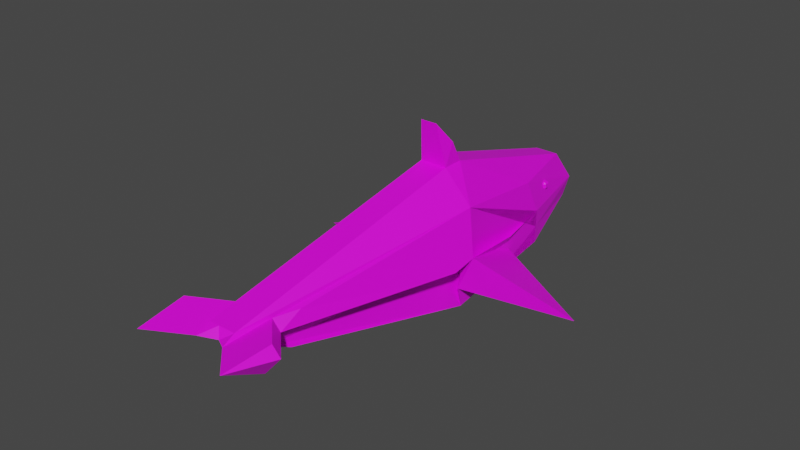 # Source: shark.blend  (saved by Blender 2.82.7; exported with 4.5.12 LTS)
import bpy
from mathutils import Matrix  # noqa: F401  (used for matrix-valued properties, if any)

bpy.ops.wm.read_factory_settings(use_empty=True)
scene = bpy.context.scene
scene.name = 'Scene'

# ---- collections
col_collection = bpy.data.collections.new('Collection'); scene.collection.children.link(col_collection)

# ---- images (referenced by path relative to the original .blend; pixels are not part of the script)
import os
ASSET_DIR = os.environ.get("B2B_ASSET_DIR", "")  # directory of the original .blend (textures are referenced by path, not embedded)
HERE = os.path.dirname(os.path.abspath(__file__))  # packed textures are extracted next to this script under _unpacked/

def load_image(name, relpath, width, height, colorspace="sRGB"):
    """Load a texture the original file referenced (path relative to the .blend, or extracted next to this script)."""
    p = next((c for c in (os.path.join(HERE, relpath), os.path.join(ASSET_DIR, relpath)) if relpath and os.path.exists(c)), "")
    if p:
        img = bpy.data.images.load(p, check_existing=True)
        img.name = name
    else:  # same state as the original file: an image datablock whose file is absent (Cycles renders it pink)
        img = bpy.data.images.new(name, width, height)
        img.source = "FILE"
        img.filepath = "//" + (relpath or name)
    img.colorspace_settings.name = colorspace
    return img
img_colorpalette_png = load_image('colorpalette.png', 'colorpalette.png', 1024, 1024, 'sRGB')

# ---- materials (node trees are filled in below, after node groups)
mat_material_001 = bpy.data.materials.new('Material.001')
mat_material_001.use_transparent_shadow = False
mat_material_002 = bpy.data.materials.new('Material.002')
mat_material_002.use_transparent_shadow = False

# ---- material node trees
mat_material_001.use_nodes = True; mat_material_001.node_tree.nodes.clear()
_N = mat_material_001.node_tree.nodes; _L = mat_material_001.node_tree.links
n0 = _N.new('ShaderNodeOutputMaterial'); n0.name = 'Material Output'; n0.location = (300, 300)
n1 = _N.new('ShaderNodeBsdfPrincipled'); n1.name = 'Principled BSDF'; n1.location = (10, 300)
n1.distribution = 'GGX'
n1.subsurface_method = 'BURLEY'
n1.inputs[3].default_value = 1.45
n1.inputs[27].default_value = (0.0, 0.0, 0.0, 1.0)
n1.inputs[28].default_value = 1.0
n2 = _N.new('ShaderNodeTexImage'); n2.name = 'Image Texture'; n2.location = (-270, 215)
n2.image = img_colorpalette_png
n2.interpolation = 'Closest'
_L.new(n1.outputs[0], n0.inputs[0])
_L.new(n2.outputs[0], n1.inputs[0])
n0.is_active_output = True
mat_material_002.use_nodes = True; mat_material_002.node_tree.nodes.clear()
_N = mat_material_002.node_tree.nodes; _L = mat_material_002.node_tree.links
n0 = _N.new('ShaderNodeOutputMaterial'); n0.name = 'Material Output'; n0.location = (300, 300)
n1 = _N.new('ShaderNodeBsdfPrincipled'); n1.name = 'Principled BSDF'; n1.location = (10, 300)
n1.distribution = 'GGX'
n1.subsurface_method = 'BURLEY'
n1.inputs[3].default_value = 1.45
n1.inputs[27].default_value = (0.0, 0.0, 0.0, 1.0)
n1.inputs[28].default_value = 1.0
n2 = _N.new('ShaderNodeTexImage'); n2.name = 'Image Texture'; n2.location = (-370, 252)
n2.image = img_colorpalette_png
n2.interpolation = 'Closest'
_L.new(n1.outputs[0], n0.inputs[0])
_L.new(n2.outputs[0], n1.inputs[0])
n0.is_active_output = True

# ---- world
world_world = bpy.data.worlds.new('World'); scene.world = world_world
world_world.use_nodes = True; world_world.node_tree.nodes.clear()
_N = world_world.node_tree.nodes; _L = world_world.node_tree.links
n0 = _N.new('ShaderNodeOutputWorld'); n0.name = 'World Output'; n0.location = (300, 300)
n1 = _N.new('ShaderNodeBackground'); n1.name = 'Background'; n1.location = (10, 300)
n1.inputs[0].default_value = (0.05088, 0.05088, 0.05088, 1.0)
_L.new(n1.outputs[0], n0.inputs[0])
n0.is_active_output = True
world_world.color = (0.05088, 0.05088, 0.05088)
world_world.use_sun_shadow = False
world_world.sun_shadow_jitter_overblur = 0.0

# ---- meshes
me_cube = bpy.data.meshes.new('Cube')
me_cube.from_pydata([(0.4184, -0.2682, 0.1291), (-0.586, -0.2682, 0.1291), (-1.0, 4.568, -1.0), (0.0, 9.429, -0.1114), (0.0, -0.2682, 0.1291), (0.9002, 4.568, -1.0), (-0.1251, 4.568, -1.0), (0.2519, -1.534, 1.0), (0.2677, -1.857, 0.862), (-0.4195, -1.534, 1.0), (-0.4016, -1.899, 0.8653), (-0.1665, -1.534, 1.0), (0.0, -1.701, 0.8335), (0.1665, -1.534, 1.0), (0.3174, 4.674, 2.201), (1.083, 4.568, 1.523), (0.3174, 5.184, 2.201), (-0.351, 5.184, 2.201), (-0.6134, 4.682, 1.911), (-0.351, 4.674, 2.201), (0.1665, 9.262, 1.0), (0.0, 9.689, 0.2818), (-0.1665, 9.262, 1.0), (-0.08358, 4.674, 2.201), (0.04997, 4.674, 2.201), (0.04997, 5.184, 2.201), (-0.08358, 5.184, 2.201), (0.1837, 4.483, 3.252), (-0.2173, 4.483, 3.252), (-0.08358, 4.483, 3.252), (0.04997, 4.483, 3.252), (-0.351, 4.911, 2.731), (-0.01681, 5.184, 2.201), (0.1837, 5.184, 2.201), (-0.2173, 5.184, 2.201), (-0.01681, 4.483, 3.252), (-0.08358, 4.911, 2.731), (0.3174, 4.911, 2.731), (0.04997, 4.911, 2.731), (0.1837, 4.911, 2.731), (-0.2173, 4.911, 2.731), (-0.01681, 4.911, 2.731), (0.4577, 9.429, -0.1114), (1.0, 7.372, -0.4719), (-1.0, 7.372, -0.4719), (-0.4577, 9.429, -0.1114), (0.8335, 7.19, 1.095), (0.2869, 9.262, 1.0), (1.0, 7.37, 0.3527), (0.456, 9.689, 0.2818), (-0.2869, 9.262, 1.0), (-0.8335, 7.19, 1.095), (-0.456, 9.689, 0.2818), (-1.0, 7.37, 0.3527), (1.352, 4.357, 0.4634), (-1.5, 4.354, 0.4596), (1.0, 7.371, -0.0596), (0.9501, 5.97, -0.736), (0.9645, 4.357, -0.4354), (1.222, 5.969, 0.307), (-1.289, 5.969, 0.307), (-1.0, 5.97, -0.736), (-1.087, 4.354, -0.4413), (-0.8802, 6.356, -0.22), (0.8417, 6.355, -0.2146), (-3.579, 5.202, -0.6049), (3.486, 5.177, -0.6698), (-1.082, 1.433, 0.5474), (-1.33, 3.001, 0.4043), (-0.8341, -0.1336, 0.6904), (-0.5924, -0.6931, 0.7553), (0.7509, 1.433, 1.178), (0.5847, -0.1336, 1.006), (0.6678, 0.65, 1.092), (0.3897, -0.7063, 0.9884), (-0.4016, -0.7966, 0.3233), (0.2677, -0.8051, 0.3449), (0.9315, 1.433, 0.5474), (1.188, 3.001, 0.4043), (0.675, -0.1336, 0.6904), (1.316, 3.784, 0.3328), (0.8032, 0.65, 0.6189), (1.06, 2.217, 0.4758), (0.6042, -0.7063, 0.757), (-0.793, 1.433, 1.178), (-0.6895, -0.1336, 1.006), (-0.8965, 3.001, 1.35), (-0.4812, -0.6931, 0.9979), (-0.8448, 2.217, 1.264), (-0.7413, 0.65, 1.092), (-0.9483, 3.784, 1.436), (-1.32, -2.524, 0.943), (-1.511, -1.318, 0.833), (-1.32, -1.421, 0.401), (-1.399, -1.318, 1.076), (0.9838, -2.554, 0.9309), (1.106, -1.404, 1.057), (0.9838, -1.503, 0.4138), (1.32, -1.404, 0.8259)], [(48, 53)], [(14, 24, 13, 7), (6, 5, 0, 4), (0, 76, 8, 12, 10, 75, 1, 4), (17, 51, 53, 18), (20, 47, 49, 21), (44, 45, 3, 6, 2, 61), (23, 19, 9, 11), (2, 6, 4, 1), (1, 75, 10, 87, 85, 89, 84, 88, 86, 90, 18, 53, 44, 61, 2), (45, 52, 21, 49, 42, 3), (11, 12, 13), (14, 15, 16), (17, 18, 19), (20, 21, 22), (23, 24, 30, 35, 29), (11, 9, 10, 12), (14, 7, 8, 74, 72, 73, 71, 15), (50, 22, 21, 52), (46, 16, 15, 48), (7, 13, 12, 8), (46, 47, 20, 25, 33, 16), (9, 19, 18, 90, 86, 88, 84, 89, 85, 87, 10), (22, 50, 51, 17, 34, 26), (23, 11, 13, 24), (22, 26, 32, 25, 20), (41, 36, 29, 35), (17, 19, 28, 31), (43, 56, 48, 15, 71, 73, 72, 74, 8, 76, 0, 5, 57), (19, 23, 29, 28), (24, 14, 27, 30), (14, 16, 37, 27), (40, 31, 28), (39, 38, 30, 27), (37, 39, 27), (16, 33, 39, 37), (33, 25, 38, 39), (36, 40, 28, 29), (26, 34, 40, 36), (34, 17, 31, 40), (38, 41, 35, 30), (25, 32, 41, 38), (32, 26, 36, 41), (50, 52, 53, 51), (46, 48, 49, 47), (44, 53, 52, 45), (48, 56, 43, 42, 49), (3, 42, 43, 57, 5, 6), (48, 15, 54, 58, 5, 57, 43, 56), (62, 55, 63), (63, 55, 65), (62, 63, 65), (55, 62, 65), (54, 64, 66), (58, 64, 66), (58, 54, 66), (87, 10, 91, 94), (70, 87, 94, 92), (10, 70, 92, 91), (70, 75, 93, 92), (10, 75, 93, 91), (76, 8, 95, 97), (8, 74, 96, 95), (76, 83, 98, 97), (8, 83, 98, 95), (74, 83, 98, 96), (61, 44, 53, 60), (61, 60, 55, 2), (53, 18, 55), (80, 78, 82, 77, 81, 79, 83, 74, 72, 73, 71, 54), (59, 64, 54), (59, 48, 57, 64), (61, 2, 62, 60, 63), (94, 91, 92), (96, 98, 95), (95, 98, 97), (91, 93, 92), (54, 71, 15), (64, 58, 54), (18, 87, 70, 69, 67, 68, 55), (68, 67, 69, 70, 87, 85, 89, 84, 88, 86, 90, 55), (55, 90, 18)])
_uv = me_cube.uv_layers.new(name='UVMap')
_uv.uv.foreach_set('vector', [0.7967, 0.924, 0.7928, 0.924, 0.7928, 0.9185, 0.7967, 0.9185, 0.8152, 0.9242, 0.8094, 0.9242, 0.8094, 0.9184, 0.8152, 0.9184, 0.8094, 0.9184, 0.804, 0.9184, 0.7986, 0.9184, 0.7986, 0.9125, 0.7986, 0.9067, 0.804, 0.9067, 0.8094, 0.9067, 0.8094, 0.9125, 0.7869, 0.9244, 0.7869, 0.9291, 0.786, 0.9295, 0.786, 0.9242, 0.7928, 0.9299, 0.7935, 0.9299, 0.7945, 0.9301, 0.7918, 0.9301, 0.8211, 0.9295, 0.8179, 0.9301, 0.8152, 0.9301, 0.8152, 0.9242, 0.8211, 0.9242, 0.8211, 0.9268, 0.7908, 0.924, 0.7869, 0.924, 0.7869, 0.9185, 0.7908, 0.9185, 0.8211, 0.9242, 0.8152, 0.9242, 0.8152, 0.9184, 0.8211, 0.9184, 0.8094, 0.9535, 0.804, 0.9535, 0.7986, 0.9535, 0.7986, 0.9527, 0.7986, 0.952, 0.7986, 0.9513, 0.7986, 0.9505, 0.7986, 0.9498, 0.7986, 0.9491, 0.7986, 0.9483, 0.7986, 0.9476, 0.7986, 0.9424, 0.8094, 0.9424, 0.8094, 0.945, 0.8094, 0.9476, 0.8094, 0.9386, 0.7986, 0.9386, 0.7986, 0.9359, 0.7986, 0.9332, 0.8094, 0.9332, 0.8094, 0.9359, 0.7908, 0.9185, 0.7918, 0.9184, 0.7918, 0.9185, 0.7967, 0.924, 0.7986, 0.9242, 0.7967, 0.9244, 0.7869, 0.9244, 0.786, 0.9242, 0.7869, 0.9242, 0.7928, 0.9299, 0.7918, 0.9301, 0.7918, 0.9299, 0.7908, 0.924, 0.7928, 0.924, 0.7928, 0.924, 0.7918, 0.924, 0.7908, 0.924, 0.7908, 0.9185, 0.7869, 0.9185, 0.786, 0.9184, 0.7918, 0.9184, 0.7967, 0.924, 0.7967, 0.9185, 0.7986, 0.9184, 0.7986, 0.9191, 0.7986, 0.9198, 0.7986, 0.9206, 0.7986, 0.9213, 0.7986, 0.9242, 0.7901, 0.9299, 0.7908, 0.9299, 0.7918, 0.9301, 0.7892, 0.9301, 0.7967, 0.9291, 0.7967, 0.9244, 0.7986, 0.9242, 0.7986, 0.9295, 0.7967, 0.9185, 0.7928, 0.9185, 0.7918, 0.9184, 0.7977, 0.9184, 0.7967, 0.9291, 0.7935, 0.9299, 0.7928, 0.9299, 0.7928, 0.9244, 0.7947, 0.9244, 0.7967, 0.9244, 0.7869, 0.9185, 0.7869, 0.924, 0.786, 0.9242, 0.786, 0.9235, 0.786, 0.9228, 0.786, 0.922, 0.786, 0.9213, 0.786, 0.9206, 0.786, 0.9198, 0.786, 0.9191, 0.786, 0.9184, 0.7908, 0.9299, 0.7901, 0.9299, 0.7869, 0.9291, 0.7869, 0.9244, 0.7889, 0.9244, 0.7908, 0.9244, 0.7908, 0.924, 0.7908, 0.9185, 0.7928, 0.9185, 0.7928, 0.924, 0.7908, 0.9299, 0.7908, 0.9244, 0.7918, 0.9244, 0.7928, 0.9244, 0.7928, 0.9299, 0.7918, 0.9244, 0.7908, 0.9244, 0.7908, 0.9244, 0.7918, 0.9244, 0.7869, 0.9244, 0.7869, 0.9242, 0.7869, 0.9244, 0.7869, 0.9244, 0.8094, 0.9295, 0.804, 0.9295, 0.7986, 0.9295, 0.7986, 0.9242, 0.7986, 0.9213, 0.7986, 0.9206, 0.7986, 0.9198, 0.7986, 0.9191, 0.7986, 0.9184, 0.804, 0.9184, 0.8094, 0.9184, 0.8094, 0.9242, 0.8094, 0.9268, 0.7869, 0.924, 0.7908, 0.924, 0.7908, 0.924, 0.7869, 0.924, 0.7928, 0.924, 0.7967, 0.924, 0.7947, 0.924, 0.7928, 0.924, 0.7967, 0.924, 0.7967, 0.9244, 0.7967, 0.9242, 0.7967, 0.924, 0.7889, 0.9244, 0.7869, 0.9244, 0.7889, 0.9244, 0.7947, 0.9244, 0.7928, 0.9244, 0.7928, 0.9244, 0.7947, 0.9244, 0.7967, 0.9244, 0.7947, 0.9244, 0.7967, 0.9244, 0.7967, 0.9244, 0.7947, 0.9244, 0.7947, 0.9244, 0.7967, 0.9244, 0.7947, 0.9244, 0.7928, 0.9244, 0.7928, 0.9244, 0.7947, 0.9244, 0.7908, 0.9244, 0.7889, 0.9244, 0.7889, 0.9244, 0.7908, 0.9244, 0.7908, 0.9244, 0.7889, 0.9244, 0.7889, 0.9244, 0.7908, 0.9244, 0.7889, 0.9244, 0.7869, 0.9244, 0.7869, 0.9244, 0.7889, 0.9244, 0.7928, 0.9244, 0.7918, 0.9244, 0.7918, 0.9244, 0.7928, 0.9244, 0.7928, 0.9244, 0.7918, 0.9244, 0.7918, 0.9244, 0.7928, 0.9244, 0.7918, 0.9244, 0.7908, 0.9244, 0.7908, 0.9244, 0.7918, 0.9244, 0.7901, 0.9299, 0.7892, 0.9301, 0.786, 0.9295, 0.7869, 0.9291, 0.7967, 0.9291, 0.7986, 0.9295, 0.7967, 0.9299, 0.7967, 0.9299, 0.8094, 0.9424, 0.7986, 0.9424, 0.7986, 0.9386, 0.8094, 0.9386, 0.7986, 0.9295, 0.804, 0.9295, 0.8094, 0.9295, 0.8094, 0.9332, 0.7986, 0.9332, 0.8152, 0.9301, 0.8125, 0.9301, 0.8094, 0.9295, 0.8094, 0.9268, 0.8094, 0.9242, 0.8152, 0.9242, 0.8269, 0.9535, 0.8269, 0.9535, 0.8269, 0.9535, 0.8269, 0.9535, 0.8269, 0.9535, 0.8269, 0.9535, 0.8269, 0.9535, 0.8269, 0.9535, 0.8269, 0.9535, 0.8269, 0.9535, 0.8269, 0.9535, 0.8269, 0.9535, 0.8269, 0.9535, 0.8269, 0.9535, 0.8269, 0.9535, 0.8269, 0.9535, 0.8269, 0.9535, 0.8269, 0.9535, 0.8269, 0.9535, 0.8269, 0.9535, 0.8269, 0.9535, 0.8269, 0.9535, 0.8269, 0.9535, 0.8269, 0.9535, 0.8269, 0.9535, 0.8269, 0.9535, 0.8269, 0.9535, 0.8269, 0.9535, 0.8269, 0.9535, 0.786, 0.9191, 0.786, 0.9184, 0.786, 0.9184, 0.786, 0.9191, 0.8269, 0.9535, 0.8269, 0.9535, 0.8269, 0.9535, 0.8269, 0.9535, 0.8269, 0.9535, 0.8269, 0.9535, 0.8269, 0.9535, 0.8269, 0.9535, 0.8269, 0.9535, 0.8269, 0.9535, 0.8269, 0.9535, 0.8269, 0.9535, 0.7986, 0.9067, 0.804, 0.9067, 0.804, 0.9067, 0.7986, 0.9067, 0.804, 0.9184, 0.7986, 0.9184, 0.7986, 0.9184, 0.804, 0.9184, 0.7986, 0.9184, 0.7986, 0.9191, 0.7986, 0.9191, 0.7986, 0.9184, 0.8269, 0.9535, 0.8269, 0.9535, 0.8269, 0.9535, 0.8269, 0.9535, 0.8269, 0.9535, 0.8269, 0.9535, 0.8269, 0.9535, 0.8269, 0.9535, 0.8269, 0.9535, 0.8269, 0.9535, 0.8269, 0.9535, 0.8269, 0.9535, 0.8269, 0.9535, 0.8269, 0.9535, 0.8269, 0.9535, 0.8269, 0.9535, 0.8269, 0.9535, 0.8269, 0.9535, 0.8269, 0.9535, 0.8269, 0.9535, 0.786, 0.9295, 0.786, 0.9242, 0.8269, 0.9535, 0.8269, 0.9535, 0.8269, 0.9535, 0.8269, 0.9535, 0.8269, 0.9535, 0.8269, 0.9535, 0.8269, 0.9535, 0.8269, 0.9535, 0.8269, 0.9535, 0.8269, 0.9535, 0.8269, 0.9535, 0.8269, 0.9535, 0.8269, 0.9535, 0.8269, 0.9535, 0.8269, 0.9535, 0.8269, 0.9535, 0.8269, 0.9535, 0.8269, 0.9535, 0.8269, 0.9535, 0.8269, 0.9535, 0.8211, 0.9268, 0.8211, 0.9242, 0.8269, 0.9535, 0.8269, 0.9535, 0.8269, 0.9535, 0.8269, 0.9535, 0.8269, 0.9535, 0.8269, 0.9535, 0.8269, 0.9535, 0.8269, 0.9535, 0.8269, 0.9535, 0.8269, 0.9535, 0.8269, 0.9535, 0.8269, 0.9535, 0.8269, 0.9535, 0.8269, 0.9535, 0.8269, 0.9535, 0.817, 0.94, 0.817, 0.94, 0.817, 0.94, 0.0, 0.0, 0.0, 0.0, 0.0, 0.0, 0.786, 0.9242, 0.8269, 0.9535, 0.8269, 0.9535, 0.8269, 0.9535, 0.8269, 0.9535, 0.8269, 0.9535, 0.8269, 0.9535, 0.8219, 0.9474, 0.8219, 0.9474, 0.8219, 0.9474, 0.8219, 0.9474, 0.8219, 0.9474, 0.8219, 0.9474, 0.8219, 0.9474, 0.8219, 0.9474, 0.8219, 0.9474, 0.8219, 0.9474, 0.8219, 0.9474, 0.8219, 0.9474, 0.7948, 0.9326, 0.7948, 0.9326, 0.7948, 0.9326])
me_cube.materials.append(mat_material_001)
me_cube.use_remesh_preserve_volume = False
me_cube.use_remesh_preserve_attributes = False
me_cube.use_mirror_vertex_groups = False
me_cube.update()
me_cube_002 = bpy.data.meshes.new('Cube.002')
me_cube_002.from_pydata([(-0.0924, 5.089, 0.07172), (-0.09225, 5.045, 0.1159), (-0.1365, 5.089, 0.1161), (-0.09198, 5.045, 0.2206), (-0.09188, 5.089, 0.265), (-0.1363, 5.089, 0.2208), (-0.09245, 5.194, 0.07196), (-0.1366, 5.194, 0.1163), (-0.09235, 5.238, 0.1163), (-0.09194, 5.194, 0.2652), (-0.09208, 5.238, 0.2211), (-0.1363, 5.194, 0.2211), (0.01235, 5.089, 0.07144), (0.05673, 5.089, 0.1156), (0.01249, 5.045, 0.1156), (0.01286, 5.089, 0.2647), (0.01277, 5.045, 0.2203), (0.057, 5.089, 0.2203), (0.01229, 5.194, 0.07168), (0.01239, 5.238, 0.116), (0.05667, 5.194, 0.1158), (0.01281, 5.194, 0.2649), (0.05695, 5.194, 0.2206), (0.01267, 5.238, 0.2208), (-1.5, 5.089, 0.07172), (-1.5, 5.045, 0.1159), (-1.544, 5.089, 0.1161), (-1.5, 5.045, 0.2206), (-1.499, 5.089, 0.265), (-1.544, 5.089, 0.2208), (-1.5, 5.194, 0.07196), (-1.544, 5.194, 0.1163), (-1.5, 5.238, 0.1163), (-1.499, 5.194, 0.2652), (-1.5, 5.238, 0.2211), (-1.544, 5.194, 0.2211), (-1.395, 5.089, 0.07144), (-1.351, 5.089, 0.1156), (-1.395, 5.045, 0.1156), (-1.395, 5.089, 0.2647), (-1.395, 5.045, 0.2203), (-1.351, 5.089, 0.2203), (-1.395, 5.194, 0.07168), (-1.395, 5.238, 0.116), (-1.351, 5.194, 0.1158), (-1.395, 5.194, 0.2649), (-1.351, 5.194, 0.2206), (-1.395, 5.238, 0.2208)], [], [(14, 16, 3, 1), (20, 22, 17, 13), (21, 9, 4, 15), (2, 5, 11, 7), (8, 10, 23, 19), (0, 1, 2), (3, 4, 5), (6, 7, 8), (9, 10, 11), (12, 13, 14), (15, 16, 17), (18, 19, 20), (21, 22, 23), (6, 0, 2, 7), (1, 3, 5, 2), (4, 9, 11, 5), (10, 8, 7, 11), (18, 6, 8, 19), (9, 21, 23, 10), (22, 20, 19, 23), (12, 18, 20, 13), (21, 15, 17, 22), (16, 14, 13, 17), (0, 12, 14, 1), (15, 4, 3, 16), (6, 18, 12, 0), (38, 40, 27, 25), (44, 46, 41, 37), (45, 33, 28, 39), (26, 29, 35, 31), (32, 34, 47, 43), (24, 25, 26), (27, 28, 29), (30, 31, 32), (33, 34, 35), (36, 37, 38), (39, 40, 41), (42, 43, 44), (45, 46, 47), (30, 24, 26, 31), (25, 27, 29, 26), (28, 33, 35, 29), (34, 32, 31, 35), (42, 30, 32, 43), (33, 45, 47, 34), (46, 44, 43, 47), (36, 42, 44, 37), (45, 39, 41, 46), (40, 38, 37, 41), (24, 36, 38, 25), (39, 28, 27, 40), (30, 42, 36, 24)])
_uv = me_cube_002.uv_layers.new(name='UVMap')
_uv.uv.foreach_set('vector', [0.1766, 0.6987, 0.1847, 0.6987, 0.1847, 0.7068, 0.1766, 0.7068, 0.1766, 0.6838, 0.1847, 0.6838, 0.1847, 0.6919, 0.1766, 0.6919, 0.1915, 0.6838, 0.1996, 0.6838, 0.1996, 0.6919, 0.1915, 0.6919, 0.1766, 0.654, 0.1847, 0.654, 0.1847, 0.6621, 0.1766, 0.6621, 0.1766, 0.6689, 0.1847, 0.6689, 0.1847, 0.677, 0.1766, 0.677, 0.1617, 0.6919, 0.1617, 0.6953, 0.1583, 0.6919, 0.1847, 0.7068, 0.1881, 0.7068, 0.1847, 0.7102, 0.1617, 0.6838, 0.1583, 0.6838, 0.1617, 0.6804, 0.1996, 0.6838, 0.1996, 0.6804, 0.203, 0.6838, 0.1698, 0.6919, 0.1732, 0.6919, 0.1698, 0.6953, 0.1915, 0.6919, 0.1915, 0.6953, 0.1881, 0.6919, 0.1698, 0.6838, 0.1698, 0.6804, 0.1732, 0.6838, 0.1915, 0.6838, 0.1881, 0.6838, 0.1915, 0.6804, 0.1617, 0.6838, 0.1617, 0.6919, 0.1583, 0.6919, 0.1583, 0.6838, 0.1766, 0.7068, 0.1847, 0.7068, 0.1847, 0.7102, 0.1766, 0.7102, 0.1996, 0.6919, 0.1996, 0.6838, 0.203, 0.6838, 0.203, 0.6919, 0.1847, 0.6689, 0.1766, 0.6689, 0.1766, 0.6621, 0.1847, 0.6621, 0.1698, 0.6838, 0.1617, 0.6838, 0.1617, 0.6804, 0.1698, 0.6804, 0.1996, 0.6838, 0.1915, 0.6838, 0.1915, 0.6804, 0.1996, 0.6804, 0.1847, 0.6838, 0.1766, 0.6838, 0.1766, 0.677, 0.1847, 0.677, 0.1698, 0.6919, 0.1698, 0.6838, 0.1766, 0.6838, 0.1766, 0.6919, 0.1915, 0.6838, 0.1915, 0.6919, 0.1847, 0.6919, 0.1847, 0.6838, 0.1847, 0.6987, 0.1766, 0.6987, 0.1766, 0.6919, 0.1847, 0.6919, 0.1617, 0.6919, 0.1698, 0.6919, 0.1698, 0.6953, 0.1617, 0.6953, 0.1915, 0.6919, 0.1996, 0.6919, 0.1996, 0.6953, 0.1915, 0.6953, 0.1617, 0.6838, 0.1698, 0.6838, 0.1698, 0.6919, 0.1617, 0.6919, 0.1766, 0.6987, 0.1847, 0.6987, 0.1847, 0.7068, 0.1766, 0.7068, 0.1766, 0.6838, 0.1847, 0.6838, 0.1847, 0.6919, 0.1766, 0.6919, 0.1915, 0.6838, 0.1996, 0.6838, 0.1996, 0.6919, 0.1915, 0.6919, 0.1766, 0.654, 0.1847, 0.654, 0.1847, 0.6621, 0.1766, 0.6621, 0.1766, 0.6689, 0.1847, 0.6689, 0.1847, 0.677, 0.1766, 0.677, 0.1617, 0.6919, 0.1617, 0.6953, 0.1583, 0.6919, 0.1847, 0.7068, 0.1881, 0.7068, 0.1847, 0.7102, 0.1617, 0.6838, 0.1583, 0.6838, 0.1617, 0.6804, 0.1996, 0.6838, 0.1996, 0.6804, 0.203, 0.6838, 0.1698, 0.6919, 0.1732, 0.6919, 0.1698, 0.6953, 0.1915, 0.6919, 0.1915, 0.6953, 0.1881, 0.6919, 0.1698, 0.6838, 0.1698, 0.6804, 0.1732, 0.6838, 0.1915, 0.6838, 0.1881, 0.6838, 0.1915, 0.6804, 0.1617, 0.6838, 0.1617, 0.6919, 0.1583, 0.6919, 0.1583, 0.6838, 0.1766, 0.7068, 0.1847, 0.7068, 0.1847, 0.7102, 0.1766, 0.7102, 0.1996, 0.6919, 0.1996, 0.6838, 0.203, 0.6838, 0.203, 0.6919, 0.1847, 0.6689, 0.1766, 0.6689, 0.1766, 0.6621, 0.1847, 0.6621, 0.1698, 0.6838, 0.1617, 0.6838, 0.1617, 0.6804, 0.1698, 0.6804, 0.1996, 0.6838, 0.1915, 0.6838, 0.1915, 0.6804, 0.1996, 0.6804, 0.1847, 0.6838, 0.1766, 0.6838, 0.1766, 0.677, 0.1847, 0.677, 0.1698, 0.6919, 0.1698, 0.6838, 0.1766, 0.6838, 0.1766, 0.6919, 0.1915, 0.6838, 0.1915, 0.6919, 0.1847, 0.6919, 0.1847, 0.6838, 0.1847, 0.6987, 0.1766, 0.6987, 0.1766, 0.6919, 0.1847, 0.6919, 0.1617, 0.6919, 0.1698, 0.6919, 0.1698, 0.6953, 0.1617, 0.6953, 0.1915, 0.6919, 0.1996, 0.6919, 0.1996, 0.6953, 0.1915, 0.6953, 0.1617, 0.6838, 0.1698, 0.6838, 0.1698, 0.6919, 0.1617, 0.6919])
me_cube_002.materials.append(mat_material_002)
me_cube_002.use_remesh_fix_poles = True
me_cube_002.use_remesh_preserve_attributes = False
me_cube_002.use_mirror_vertex_groups = False
me_cube_002.update()

# ---- objects
ob_cube = bpy.data.objects.new('Cube', me_cube)
ob_cube_001 = bpy.data.objects.new('Cube.001', me_cube_002)

# ---- transforms, parenting, visibility, modifiers, constraints
ob_cube.location = (0.0, 0.0, 0.0)
ob_cube.lock_rotations_4d = False
ob_cube.empty_display_type = 'ARROWS'
ob_cube.lineart.crease_threshold = 0.0
ob_cube_001.location = (0.7468, 2.942, 0.5254)
ob_cube_001.lineart.crease_threshold = 0.0

# ---- collection membership
col_collection.objects.link(ob_cube)
col_collection.objects.link(ob_cube_001)

# ---- scene / render settings (as saved in the file)
scene.frame_start = 1; scene.frame_end = 250; scene.frame_set(1)
scene.render.engine = 'BLENDER_EEVEE_NEXT'
scene.cycles.use_denoising = False
scene.cycles.samples = 128
scene.cycles.sampling_pattern = 'TABULATED_SOBOL'
scene.cycles.use_adaptive_sampling = False
scene.cycles.use_light_tree = False
scene.view_settings.view_transform = 'Filmic'
bpy.context.view_layer.update()

# ---- added for rendering (the .blend has no active camera and no usable light): camera, sun
cam_auto = bpy.data.cameras.new('AutoCamera')
cam_auto.lens = 50.0
cam_auto.sensor_width = 36.0
cam_auto.clip_end = 1000.0
ob_auto_camera = bpy.data.objects.new('AutoCamera', cam_auto)
scene.collection.objects.link(ob_auto_camera)
ob_auto_camera.location = (13.6106, -12.8212, 12.0517)
ob_auto_camera.rotation_euler = (1.09748, -7.21219e-08, 0.694738)
scene.camera = ob_auto_camera
light_auto_sun = bpy.data.lights.new('AutoSun', 'SUN')
light_auto_sun.energy = 3.0
light_auto_sun.angle = 0.0523599
ob_auto_sun = bpy.data.objects.new('AutoSun', light_auto_sun)
scene.collection.objects.link(ob_auto_sun)
ob_auto_sun.rotation_euler = (0.872665, 0.174533, 0.523599)
bpy.context.view_layer.update()
